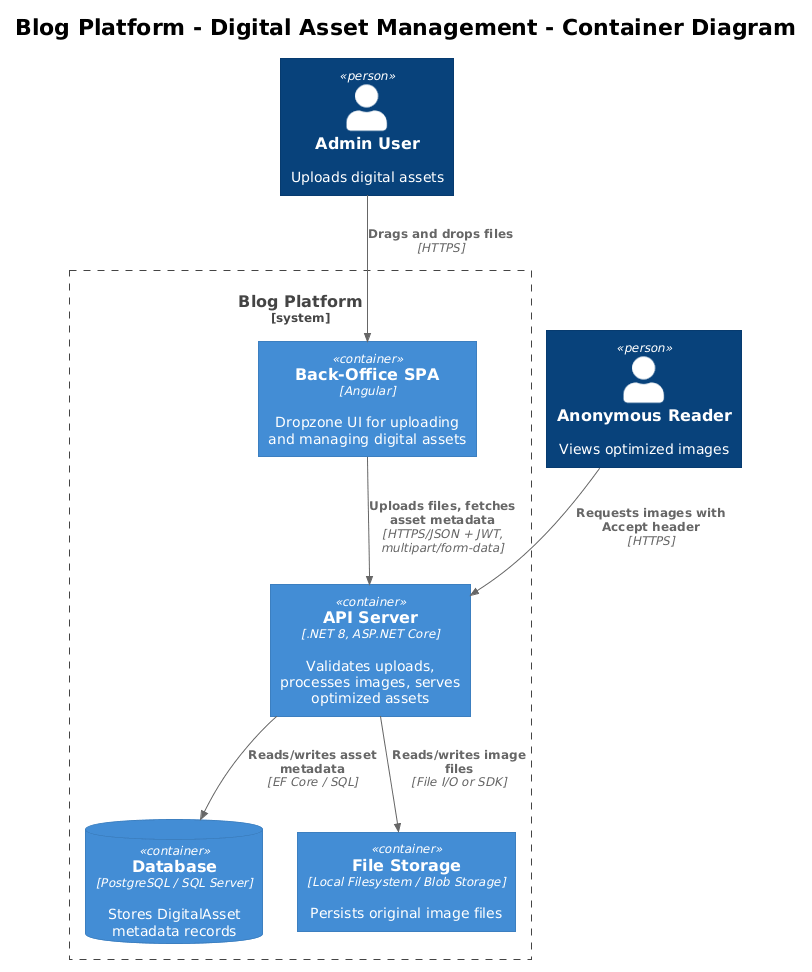

The diagram above was rendered by PlantUML. Its source (embedded in the PNG):
@startuml
!theme plain
!include <C4/C4_Container>

title Blog Platform - Digital Asset Management - Container Diagram

Person(admin, "Admin User", "Uploads digital assets")
Person(reader, "Anonymous Reader", "Views optimized images")

System_Boundary(blog, "Blog Platform") {
    Container(spa, "Back-Office SPA", "Angular", "Dropzone UI for uploading and managing digital assets")
    Container(api, "API Server", ".NET 8, ASP.NET Core", "Validates uploads, processes images, serves optimized assets")
    ContainerDb(db, "Database", "PostgreSQL / SQL Server", "Stores DigitalAsset metadata records")
    Container(storage, "File Storage", "Local Filesystem / Blob Storage", "Persists original image files")
}

Rel(admin, spa, "Drags and drops files", "HTTPS")
Rel(reader, api, "Requests images with Accept header", "HTTPS")
Rel(spa, api, "Uploads files, fetches asset metadata", "HTTPS/JSON + JWT, multipart/form-data")
Rel(api, db, "Reads/writes asset metadata", "EF Core / SQL")
Rel(api, storage, "Reads/writes image files", "File I/O or SDK")
@enduml